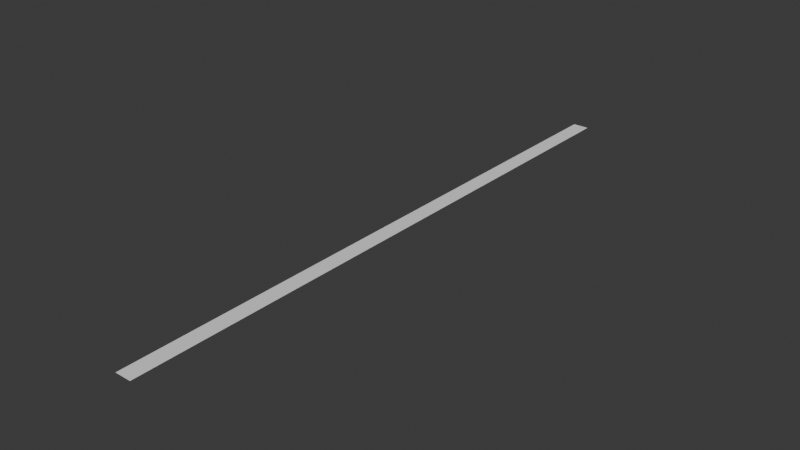 # Source: Dock.blend  (saved by Blender 4.5.91; exported with 4.5.12 LTS)
import bpy
from mathutils import Matrix  # noqa: F401  (used for matrix-valued properties, if any)

bpy.ops.wm.read_factory_settings(use_empty=True)
scene = bpy.context.scene
scene.name = 'Scene'

# ---- collections
col_collection = bpy.data.collections.new('Collection'); scene.collection.children.link(col_collection)

# ---- world
world_world = bpy.data.worlds.new('World'); scene.world = world_world
world_world.use_nodes = True; world_world.node_tree.nodes.clear()
_N = world_world.node_tree.nodes; _L = world_world.node_tree.links
n0 = _N.new('ShaderNodeOutputWorld'); n0.name = 'World Output'; n0.location = (200, 100)
n1 = _N.new('ShaderNodeBackground'); n1.name = 'Background'; n1.location = (-200, 100)
n1.inputs[0].default_value = (0.05088, 0.05088, 0.05088, 1.0)
_L.new(n1.outputs[0], n0.inputs[0])
n0.is_active_output = True
world_world.color = (0.05088, 0.05088, 0.05088)
world_world.sun_shadow_jitter_overblur = 0.0

# ---- meshes
me_plane = bpy.data.meshes.new('Plane')
me_plane.from_pydata([(-2.0, -75.0, 0.0), (2.0, -75.0, 0.0), (-2.0, 75.0, 0.0), (2.0, 75.0, 0.0)], [], [(0, 1, 3, 2)])
_uv = me_plane.uv_layers.new(name='UVMap')
_uv.uv.foreach_set('vector', [0.0, 0.0, 1.0, 0.0, 1.0, 1.0, 0.0, 1.0])
me_plane.update()

# ---- objects
ob_plane = bpy.data.objects.new('Plane', me_plane)

# ---- transforms, parenting, visibility, modifiers, constraints
ob_plane.location = (0.0, 0.0, 0.0)

# ---- collection membership
col_collection.objects.link(ob_plane)

# ---- scene / render settings (as saved in the file)
scene.frame_start = 1; scene.frame_end = 250; scene.frame_set(1)
scene.render.engine = 'BLENDER_EEVEE_NEXT'
bpy.context.view_layer.update()

# ---- added for rendering (the .blend has no active camera and no usable light): camera, sun
cam_auto = bpy.data.cameras.new('AutoCamera')
cam_auto.lens = 50.0
cam_auto.sensor_width = 36.0
cam_auto.clip_end = 2436.51
ob_auto_camera = bpy.data.objects.new('AutoCamera', cam_auto)
scene.collection.objects.link(ob_auto_camera)
ob_auto_camera.location = (138.833, -166.6, 111.066)
ob_auto_camera.rotation_euler = (1.09748, -7.21219e-08, 0.694738)
scene.camera = ob_auto_camera
light_auto_sun = bpy.data.lights.new('AutoSun', 'SUN')
light_auto_sun.energy = 3.0
light_auto_sun.angle = 0.0523599
ob_auto_sun = bpy.data.objects.new('AutoSun', light_auto_sun)
scene.collection.objects.link(ob_auto_sun)
ob_auto_sun.rotation_euler = (0.872665, 0.174533, 0.523599)
bpy.context.view_layer.update()
